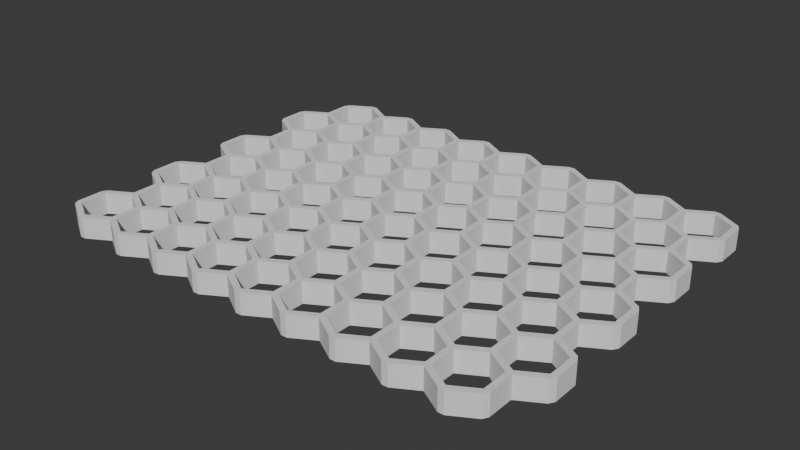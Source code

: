 # Source: IceHex.blend  (saved by Blender 4.2.66; exported with 4.5.12 LTS)
import bpy
from mathutils import Matrix  # noqa: F401  (used for matrix-valued properties, if any)

bpy.ops.wm.read_factory_settings(use_empty=True)
scene = bpy.context.scene
scene.name = 'Scene'

# ---- collections
col_collection = bpy.data.collections.new('Collection'); scene.collection.children.link(col_collection)

# ---- world
world_world = bpy.data.worlds.new('World'); scene.world = world_world
world_world.use_nodes = True; world_world.node_tree.nodes.clear()
_N = world_world.node_tree.nodes; _L = world_world.node_tree.links
n0 = _N.new('ShaderNodeOutputWorld'); n0.name = 'World Output'; n0.location = (300, 300)
n1 = _N.new('ShaderNodeBackground'); n1.name = 'Background'; n1.location = (10, 300)
n1.inputs[0].default_value = (0.05088, 0.05088, 0.05088, 1.0)
_L.new(n1.outputs[0], n0.inputs[0])
n0.is_active_output = True
world_world.color = (0.05088, 0.05088, 0.05088)
world_world.sun_shadow_jitter_overblur = 0.0

# ---- meshes
me_honeycomb = bpy.data.meshes.new('HoneyComb')
me_honeycomb.from_pydata([(-3.731, -3.154, 0.0), (-4.114, -2.933, 0.0), (-2.865, -3.154, 0.0), (-3.248, -2.933, 0.0), (-3.631, -3.154, 0.0), (-1.999, -3.154, 0.0), (-2.382, -2.933, 0.0), (-2.765, -3.154, 0.0), (-1.133, -3.154, 0.0), (-1.516, -2.933, 0.0), (-1.899, -3.154, 0.0), (-0.2665, -3.154, 0.0), (-0.6495, -2.933, 0.0), (-1.033, -3.154, 0.0), (0.5995, -3.154, 0.0), (0.2165, -2.933, 0.0), (-0.1665, -3.154, 0.0), (1.466, -3.154, 0.0), (1.083, -2.933, 0.0), (0.6995, -3.154, 0.0), (2.332, -3.154, 0.0), (1.949, -2.933, 0.0), (1.566, -3.154, 0.0), (3.198, -3.154, 0.0), (2.815, -2.933, 0.0), (2.432, -3.154, 0.0), (3.681, -2.933, 0.0), (3.298, -3.154, 0.0), (-4.164, -2.404, 0.0), (-4.164, -2.846, 0.0), (-3.298, -2.404, 0.0), (-3.681, -2.183, 0.0), (-4.064, -2.404, 0.0), (-4.064, -2.846, 0.0), (-3.681, -3.067, 0.0), (-3.298, -2.846, 0.0), (-2.432, -2.404, 0.0), (-2.815, -2.183, 0.0), (-3.198, -2.404, 0.0), (-3.198, -2.846, 0.0), (-2.815, -3.067, 0.0), (-2.432, -2.846, 0.0), (-1.566, -2.404, 0.0), (-1.949, -2.183, 0.0), (-2.332, -2.404, 0.0), (-2.332, -2.846, 0.0), (-1.949, -3.067, 0.0), (-1.566, -2.846, 0.0), (-0.6995, -2.404, 0.0), (-1.083, -2.183, 0.0), (-1.466, -2.404, 0.0), (-1.466, -2.846, 0.0), (-1.083, -3.067, 0.0), (-0.6995, -2.846, 0.0), (0.1665, -2.404, 0.0), (-0.2165, -2.183, 0.0), (-0.5995, -2.404, 0.0), (-0.5995, -2.846, 0.0), (-0.2165, -3.067, 0.0), (0.1665, -2.846, 0.0), (1.033, -2.404, 0.0), (0.6495, -2.183, 0.0), (0.2665, -2.404, 0.0), (0.2665, -2.846, 0.0), (0.6495, -3.067, 0.0), (1.033, -2.846, 0.0), (1.899, -2.404, 0.0), (1.516, -2.183, 0.0), (1.133, -2.404, 0.0), (1.133, -2.846, 0.0), (1.516, -3.067, 0.0), (1.899, -2.846, 0.0), (2.765, -2.404, 0.0), (2.382, -2.183, 0.0), (1.999, -2.404, 0.0), (1.999, -2.846, 0.0), (2.382, -3.067, 0.0), (2.765, -2.846, 0.0), (3.631, -2.404, 0.0), (3.248, -2.183, 0.0), (2.865, -2.404, 0.0), (2.865, -2.846, 0.0), (3.248, -3.067, 0.0), (3.631, -2.846, 0.0), (4.114, -2.183, 0.0), (3.731, -2.404, 0.0), (3.731, -2.846, 0.0), (-3.731, -1.654, 0.0), (-4.114, -1.433, 0.0), (-4.114, -2.317, 0.0), (-3.731, -2.096, 0.0), (-2.865, -1.654, 0.0), (-3.248, -1.433, 0.0), (-3.631, -1.654, 0.0), (-3.631, -2.096, 0.0), (-3.248, -2.317, 0.0), (-2.865, -2.096, 0.0), (-1.999, -1.654, 0.0), (-2.382, -1.433, 0.0), (-2.765, -1.654, 0.0), (-2.765, -2.096, 0.0), (-2.382, -2.317, 0.0), (-1.999, -2.096, 0.0), (-1.133, -1.654, 0.0), (-1.516, -1.433, 0.0), (-1.899, -1.654, 0.0), (-1.899, -2.096, 0.0), (-1.516, -2.317, 0.0), (-1.133, -2.096, 0.0), (-0.2665, -1.654, 0.0), (-0.6495, -1.433, 0.0), (-1.033, -1.654, 0.0), (-1.033, -2.096, 0.0), (-0.6495, -2.317, 0.0), (-0.2665, -2.096, 0.0), (0.5995, -1.654, 0.0), (0.2165, -1.433, 0.0), (-0.1665, -1.654, 0.0), (-0.1665, -2.096, 0.0), (0.2165, -2.317, 0.0), (0.5995, -2.096, 0.0), (1.466, -1.654, 0.0), (1.083, -1.433, 0.0), (0.6995, -1.654, 0.0), (0.6995, -2.096, 0.0), (1.083, -2.317, 0.0), (1.466, -2.096, 0.0), (2.332, -1.654, 0.0), (1.949, -1.433, 0.0), (1.566, -1.654, 0.0), (1.566, -2.096, 0.0), (1.949, -2.317, 0.0), (2.332, -2.096, 0.0), (3.198, -1.654, 0.0), (2.815, -1.433, 0.0), (2.432, -1.654, 0.0), (2.432, -2.096, 0.0), (2.815, -2.317, 0.0), (3.198, -2.096, 0.0), (4.064, -1.654, 0.0), (3.681, -1.433, 0.0), (3.298, -1.654, 0.0), (3.298, -2.096, 0.0), (3.681, -2.317, 0.0), (4.064, -2.096, 0.0), (4.164, -1.654, 0.0), (4.164, -2.096, 0.0), (-4.164, -0.9039, 0.0), (-4.164, -1.346, 0.0), (-3.298, -0.9039, 0.0), (-3.681, -0.6827, 0.0), (-4.064, -0.9039, 0.0), (-4.064, -1.346, 0.0), (-3.681, -1.567, 0.0), (-3.298, -1.346, 0.0), (-2.432, -0.9039, 0.0), (-2.815, -0.6827, 0.0), (-3.198, -0.9039, 0.0), (-3.198, -1.346, 0.0), (-2.815, -1.567, 0.0), (-2.432, -1.346, 0.0), (-1.566, -0.9039, 0.0), (-1.949, -0.6827, 0.0), (-2.332, -0.9039, 0.0), (-2.332, -1.346, 0.0), (-1.949, -1.567, 0.0), (-1.566, -1.346, 0.0), (-0.6995, -0.9039, 0.0), (-1.083, -0.6827, 0.0), (-1.466, -0.9039, 0.0), (-1.466, -1.346, 0.0), (-1.083, -1.567, 0.0), (-0.6995, -1.346, 0.0), (0.1665, -0.9039, 0.0), (-0.2165, -0.6827, 0.0), (-0.5995, -0.9039, 0.0), (-0.5995, -1.346, 0.0), (-0.2165, -1.567, 0.0), (0.1665, -1.346, 0.0), (1.033, -0.9039, 0.0), (0.6495, -0.6827, 0.0), (0.2665, -0.9039, 0.0), (0.2665, -1.346, 0.0), (0.6495, -1.567, 0.0), (1.033, -1.346, 0.0), (1.899, -0.9039, 0.0), (1.516, -0.6827, 0.0), (1.133, -0.9039, 0.0), (1.133, -1.346, 0.0), (1.516, -1.567, 0.0), (1.899, -1.346, 0.0), (2.765, -0.9039, 0.0), (2.382, -0.6827, 0.0), (1.999, -0.9039, 0.0), (1.999, -1.346, 0.0), (2.382, -1.567, 0.0), (2.765, -1.346, 0.0), (3.631, -0.9039, 0.0), (3.248, -0.6827, 0.0), (2.865, -0.9039, 0.0), (2.865, -1.346, 0.0), (3.248, -1.567, 0.0), (3.631, -1.346, 0.0), (4.114, -0.6827, 0.0), (3.731, -0.9039, 0.0), (3.731, -1.346, 0.0), (4.114, -1.567, 0.0), (-3.731, -0.1539, 0.0), (-4.114, 0.06726, 0.0), (-4.114, -0.8173, 0.0), (-3.731, -0.5961, 0.0), (-2.865, -0.1539, 0.0), (-3.248, 0.06726, 0.0), (-3.631, -0.1539, 0.0), (-3.631, -0.5961, 0.0), (-3.248, -0.8173, 0.0), (-2.865, -0.5961, 0.0), (-1.999, -0.1539, 0.0), (-2.382, 0.06726, 0.0), (-2.765, -0.1539, 0.0), (-2.765, -0.5961, 0.0), (-2.382, -0.8173, 0.0), (-1.999, -0.5961, 0.0), (-1.133, -0.1539, 0.0), (-1.516, 0.06726, 0.0), (-1.899, -0.1539, 0.0), (-1.899, -0.5961, 0.0), (-1.516, -0.8173, 0.0), (-1.133, -0.5961, 0.0), (-0.2665, -0.1539, 0.0), (-0.6495, 0.06726, 0.0), (-1.033, -0.1539, 0.0), (-1.033, -0.5961, 0.0), (-0.6495, -0.8173, 0.0), (-0.2665, -0.5961, 0.0), (0.5995, -0.1539, 0.0), (0.2165, 0.06726, 0.0), (-0.1665, -0.1539, 0.0), (-0.1665, -0.5961, 0.0), (0.2165, -0.8173, 0.0), (0.5995, -0.5961, 0.0), (1.466, -0.1539, 0.0), (1.083, 0.06726, 0.0), (0.6995, -0.1539, 0.0), (0.6995, -0.5961, 0.0), (1.083, -0.8173, 0.0), (1.466, -0.5961, 0.0), (2.332, -0.1539, 0.0), (1.949, 0.06726, 0.0), (1.566, -0.1539, 0.0), (1.566, -0.5961, 0.0), (1.949, -0.8173, 0.0), (2.332, -0.5961, 0.0), (3.198, -0.1539, 0.0), (2.815, 0.06726, 0.0), (2.432, -0.1539, 0.0), (2.432, -0.5961, 0.0), (2.815, -0.8173, 0.0), (3.198, -0.5961, 0.0), (4.064, -0.1539, 0.0), (3.681, 0.06726, 0.0), (3.298, -0.1539, 0.0), (3.298, -0.5961, 0.0), (3.681, -0.8173, 0.0), (4.064, -0.5961, 0.0), (4.164, -0.1539, 0.0), (4.164, -0.5961, 0.0), (-4.164, 0.5961, 0.0), (-4.164, 0.1539, 0.0), (-3.298, 0.5961, 0.0), (-3.681, 0.8173, 0.0), (-4.064, 0.5961, 0.0), (-4.064, 0.1539, 0.0), (-3.681, -0.06726, 0.0), (-3.298, 0.1539, 0.0), (-2.432, 0.5961, 0.0), (-2.815, 0.8173, 0.0), (-3.198, 0.5961, 0.0), (-3.198, 0.1539, 0.0), (-2.815, -0.06726, 0.0), (-2.432, 0.1539, 0.0), (-1.566, 0.5961, 0.0), (-1.949, 0.8173, 0.0), (-2.332, 0.5961, 0.0), (-2.332, 0.1539, 0.0), (-1.949, -0.06726, 0.0), (-1.566, 0.1539, 0.0), (-0.6995, 0.5961, 0.0), (-1.083, 0.8173, 0.0), (-1.466, 0.5961, 0.0), (-1.466, 0.1539, 0.0), (-1.083, -0.06726, 0.0), (-0.6995, 0.1539, 0.0), (0.1665, 0.5961, 0.0), (-0.2165, 0.8173, 0.0), (-0.5995, 0.5961, 0.0), (-0.5995, 0.1539, 0.0), (-0.2165, -0.06726, 0.0), (0.1665, 0.1539, 0.0), (1.033, 0.5961, 0.0), (0.6495, 0.8173, 0.0), (0.2665, 0.5961, 0.0), (0.2665, 0.1539, 0.0), (0.6495, -0.06726, 0.0), (1.033, 0.1539, 0.0), (1.899, 0.5961, 0.0), (1.516, 0.8173, 0.0), (1.133, 0.5961, 0.0), (1.133, 0.1539, 0.0), (1.516, -0.06726, 0.0), (1.899, 0.1539, 0.0), (2.765, 0.5961, 0.0), (2.382, 0.8173, 0.0), (1.999, 0.5961, 0.0), (1.999, 0.1539, 0.0), (2.382, -0.06726, 0.0), (2.765, 0.1539, 0.0), (3.631, 0.5961, 0.0), (3.248, 0.8173, 0.0), (2.865, 0.5961, 0.0), (2.865, 0.1539, 0.0), (3.248, -0.06726, 0.0), (3.631, 0.1539, 0.0), (4.114, 0.8173, 0.0), (3.731, 0.5961, 0.0), (3.731, 0.1539, 0.0), (4.114, -0.06726, 0.0), (-3.731, 1.346, 0.0), (-4.114, 1.567, 0.0), (-4.114, 0.6827, 0.0), (-3.731, 0.9039, 0.0), (-2.865, 1.346, 0.0), (-3.248, 1.567, 0.0), (-3.631, 1.346, 0.0), (-3.631, 0.9039, 0.0), (-3.248, 0.6827, 0.0), (-2.865, 0.9039, 0.0), (-1.999, 1.346, 0.0), (-2.382, 1.567, 0.0), (-2.765, 1.346, 0.0), (-2.765, 0.9039, 0.0), (-2.382, 0.6827, 0.0), (-1.999, 0.9039, 0.0), (-1.133, 1.346, 0.0), (-1.516, 1.567, 0.0), (-1.899, 1.346, 0.0), (-1.899, 0.9039, 0.0), (-1.516, 0.6827, 0.0), (-1.133, 0.9039, 0.0), (-0.2665, 1.346, 0.0), (-0.6495, 1.567, 0.0), (-1.033, 1.346, 0.0), (-1.033, 0.9039, 0.0), (-0.6495, 0.6827, 0.0), (-0.2665, 0.9039, 0.0), (0.5995, 1.346, 0.0), (0.2165, 1.567, 0.0), (-0.1665, 1.346, 0.0), (-0.1665, 0.9039, 0.0), (0.2165, 0.6827, 0.0), (0.5995, 0.9039, 0.0), (1.466, 1.346, 0.0), (1.083, 1.567, 0.0), (0.6995, 1.346, 0.0), (0.6995, 0.9039, 0.0), (1.083, 0.6827, 0.0), (1.466, 0.9039, 0.0), (2.332, 1.346, 0.0), (1.949, 1.567, 0.0), (1.566, 1.346, 0.0), (1.566, 0.9039, 0.0), (1.949, 0.6827, 0.0), (2.332, 0.9039, 0.0), (3.198, 1.346, 0.0), (2.815, 1.567, 0.0), (2.432, 1.346, 0.0), (2.432, 0.9039, 0.0), (2.815, 0.6827, 0.0), (3.198, 0.9039, 0.0), (4.064, 1.346, 0.0), (3.681, 1.567, 0.0), (3.298, 1.346, 0.0), (3.298, 0.9039, 0.0), (3.681, 0.6827, 0.0), (4.064, 0.9039, 0.0), (4.164, 1.346, 0.0), (4.164, 0.9039, 0.0), (-4.164, 2.096, 0.0), (-4.164, 1.654, 0.0), (-3.298, 2.096, 0.0), (-3.681, 2.317, 0.0), (-4.064, 2.096, 0.0), (-4.064, 1.654, 0.0), (-3.681, 1.433, 0.0), (-3.298, 1.654, 0.0), (-2.432, 2.096, 0.0), (-2.815, 2.317, 0.0), (-3.198, 2.096, 0.0), (-3.198, 1.654, 0.0), (-2.815, 1.433, 0.0), (-2.432, 1.654, 0.0), (-1.566, 2.096, 0.0), (-1.949, 2.317, 0.0), (-2.332, 2.096, 0.0), (-2.332, 1.654, 0.0), (-1.949, 1.433, 0.0), (-1.566, 1.654, 0.0), (-0.6995, 2.096, 0.0), (-1.083, 2.317, 0.0), (-1.466, 2.096, 0.0), (-1.466, 1.654, 0.0), (-1.083, 1.433, 0.0), (-0.6995, 1.654, 0.0), (0.1665, 2.096, 0.0), (-0.2165, 2.317, 0.0), (-0.5995, 2.096, 0.0), (-0.5995, 1.654, 0.0), (-0.2165, 1.433, 0.0), (0.1665, 1.654, 0.0), (1.033, 2.096, 0.0), (0.6495, 2.317, 0.0), (0.2665, 2.096, 0.0), (0.2665, 1.654, 0.0), (0.6495, 1.433, 0.0), (1.033, 1.654, 0.0), (1.899, 2.096, 0.0), (1.516, 2.317, 0.0), (1.133, 2.096, 0.0), (1.133, 1.654, 0.0), (1.516, 1.433, 0.0), (1.899, 1.654, 0.0), (2.765, 2.096, 0.0), (2.382, 2.317, 0.0), (1.999, 2.096, 0.0), (1.999, 1.654, 0.0), (2.382, 1.433, 0.0), (2.765, 1.654, 0.0), (3.631, 2.096, 0.0), (3.248, 2.317, 0.0), (2.865, 2.096, 0.0), (2.865, 1.654, 0.0), (3.248, 1.433, 0.0), (3.631, 1.654, 0.0), (4.114, 2.317, 0.0), (3.731, 2.096, 0.0), (3.731, 1.654, 0.0), (4.114, 1.433, 0.0), (-3.731, 2.846, 0.0), (-4.114, 2.183, 0.0), (-3.731, 2.404, 0.0), (-2.865, 2.846, 0.0), (-3.248, 3.067, 0.0), (-3.631, 2.846, 0.0), (-3.631, 2.404, 0.0), (-3.248, 2.183, 0.0), (-2.865, 2.404, 0.0), (-1.999, 2.846, 0.0), (-2.382, 3.067, 0.0), (-2.765, 2.846, 0.0), (-2.765, 2.404, 0.0), (-2.382, 2.183, 0.0), (-1.999, 2.404, 0.0), (-1.133, 2.846, 0.0), (-1.516, 3.067, 0.0), (-1.899, 2.846, 0.0), (-1.899, 2.404, 0.0), (-1.516, 2.183, 0.0), (-1.133, 2.404, 0.0), (-0.2665, 2.846, 0.0), (-0.6495, 3.067, 0.0), (-1.033, 2.846, 0.0), (-1.033, 2.404, 0.0), (-0.6495, 2.183, 0.0), (-0.2665, 2.404, 0.0), (0.5995, 2.846, 0.0), (0.2165, 3.067, 0.0), (-0.1665, 2.846, 0.0), (-0.1665, 2.404, 0.0), (0.2165, 2.183, 0.0), (0.5995, 2.404, 0.0), (1.466, 2.846, 0.0), (1.083, 3.067, 0.0), (0.6995, 2.846, 0.0), (0.6995, 2.404, 0.0), (1.083, 2.183, 0.0), (1.466, 2.404, 0.0), (2.332, 2.846, 0.0), (1.949, 3.067, 0.0), (1.566, 2.846, 0.0), (1.566, 2.404, 0.0), (1.949, 2.183, 0.0), (2.332, 2.404, 0.0), (3.198, 2.846, 0.0), (2.815, 3.067, 0.0), (2.432, 2.846, 0.0), (2.432, 2.404, 0.0), (2.815, 2.183, 0.0), (3.198, 2.404, 0.0), (4.064, 2.846, 0.0), (3.681, 3.067, 0.0), (3.298, 2.846, 0.0), (3.298, 2.404, 0.0), (3.681, 2.183, 0.0), (4.064, 2.404, 0.0), (4.164, 2.846, 0.0), (4.164, 2.404, 0.0), (-3.681, 2.933, 0.0), (-3.298, 3.154, 0.0), (-3.198, 3.154, 0.0), (-2.815, 2.933, 0.0), (-2.432, 3.154, 0.0), (-2.332, 3.154, 0.0), (-1.949, 2.933, 0.0), (-1.566, 3.154, 0.0), (-1.466, 3.154, 0.0), (-1.083, 2.933, 0.0), (-0.6995, 3.154, 0.0), (-0.5995, 3.154, 0.0), (-0.2165, 2.933, 0.0), (0.1665, 3.154, 0.0), (0.2665, 3.154, 0.0), (0.6495, 2.933, 0.0), (1.033, 3.154, 0.0), (1.133, 3.154, 0.0), (1.516, 2.933, 0.0), (1.899, 3.154, 0.0), (1.999, 3.154, 0.0), (2.382, 2.933, 0.0), (2.765, 3.154, 0.0), (2.865, 3.154, 0.0), (3.248, 2.933, 0.0), (3.631, 3.154, 0.0), (3.731, 3.154, 0.0), (4.114, 2.933, 0.0)], [], [(3, 35, 34, 4), (4, 34, 0), (6, 41, 40, 7), (7, 40, 2), (9, 47, 46, 10), (10, 46, 5), (12, 53, 52, 13), (13, 52, 8), (15, 59, 58, 16), (16, 58, 11), (18, 65, 64, 19), (19, 64, 14), (21, 71, 70, 22), (22, 70, 17), (24, 77, 76, 25), (25, 76, 20), (26, 83, 82, 27), (27, 82, 23), (508, 507, 451), (508, 451, 450, 509), (511, 510, 457), (511, 457, 456, 512), (514, 513, 463), (514, 463, 462, 515), (517, 516, 469), (517, 469, 468, 518), (520, 519, 475), (520, 475, 474, 521), (523, 522, 481), (523, 481, 480, 524), (526, 525, 487), (526, 487, 486, 527), (529, 528, 493), (529, 493, 492, 530), (31, 90, 89, 32), (32, 89, 28), (32, 28, 29, 33), (33, 29, 1), (33, 1, 0, 34), (37, 96, 95, 38), (38, 95, 30), (38, 30, 35, 39), (39, 35, 3), (39, 3, 2, 40), (43, 102, 101, 44), (44, 101, 36), (44, 36, 41, 45), (45, 41, 6), (45, 6, 5, 46), (49, 108, 107, 50), (50, 107, 42), (50, 42, 47, 51), (51, 47, 9), (51, 9, 8, 52), (55, 114, 113, 56), (56, 113, 48), (56, 48, 53, 57), (57, 53, 12), (57, 12, 11, 58), (61, 120, 119, 62), (62, 119, 54), (62, 54, 59, 63), (63, 59, 15), (63, 15, 14, 64), (67, 126, 125, 68), (68, 125, 60), (68, 60, 65, 69), (69, 65, 18), (69, 18, 17, 70), (73, 132, 131, 74), (74, 131, 66), (74, 66, 71, 75), (75, 71, 21), (75, 21, 20, 76), (79, 138, 137, 80), (80, 137, 72), (80, 72, 77, 81), (81, 77, 24), (81, 24, 23, 82), (92, 154, 153, 93), (93, 153, 87), (93, 87, 90, 94), (94, 90, 31), (94, 31, 30, 95), (98, 160, 159, 99), (99, 159, 91), (99, 91, 96, 100), (100, 96, 37), (100, 37, 36, 101), (104, 166, 165, 105), (105, 165, 97), (105, 97, 102, 106), (106, 102, 43), (106, 43, 42, 107), (110, 172, 171, 111), (111, 171, 103), (111, 103, 108, 112), (112, 108, 49), (112, 49, 48, 113), (116, 178, 177, 117), (117, 177, 109), (117, 109, 114, 118), (118, 114, 55), (118, 55, 54, 119), (122, 184, 183, 123), (123, 183, 115), (123, 115, 120, 124), (124, 120, 61), (124, 61, 60, 125), (128, 190, 189, 129), (129, 189, 121), (129, 121, 126, 130), (130, 126, 67), (130, 67, 66, 131), (134, 196, 195, 135), (135, 195, 127), (135, 127, 132, 136), (136, 132, 73), (136, 73, 72, 137), (140, 202, 201, 141), (141, 201, 133), (141, 133, 138, 142), (142, 138, 79), (142, 79, 78, 143), (150, 210, 209, 151), (151, 209, 147), (151, 147, 148, 152), (152, 148, 88), (152, 88, 87, 153), (156, 216, 215, 157), (157, 215, 149), (157, 149, 154, 158), (158, 154, 92), (158, 92, 91, 159), (162, 222, 221, 163), (163, 221, 155), (163, 155, 160, 164), (164, 160, 98), (164, 98, 97, 165), (168, 228, 227, 169), (169, 227, 161), (169, 161, 166, 170), (170, 166, 104), (170, 104, 103, 171), (174, 234, 233, 175), (175, 233, 167), (175, 167, 172, 176), (176, 172, 110), (176, 110, 109, 177), (180, 240, 239, 181), (181, 239, 173), (181, 173, 178, 182), (182, 178, 116), (182, 116, 115, 183), (186, 246, 245, 187), (187, 245, 179), (187, 179, 184, 188), (188, 184, 122), (188, 122, 121, 189), (192, 252, 251, 193), (193, 251, 185), (193, 185, 190, 194), (194, 190, 128), (194, 128, 127, 195), (198, 258, 257, 199), (199, 257, 191), (199, 191, 196, 200), (200, 196, 134), (200, 134, 133, 201), (212, 274, 273, 213), (213, 273, 207), (213, 207, 210, 214), (214, 210, 150), (214, 150, 149, 215), (218, 280, 279, 219), (219, 279, 211), (219, 211, 216, 220), (220, 216, 156), (220, 156, 155, 221), (224, 286, 285, 225), (225, 285, 217), (225, 217, 222, 226), (226, 222, 162), (226, 162, 161, 227), (230, 292, 291, 231), (231, 291, 223), (231, 223, 228, 232), (232, 228, 168), (232, 168, 167, 233), (236, 298, 297, 237), (237, 297, 229), (237, 229, 234, 238), (238, 234, 174), (238, 174, 173, 239), (242, 304, 303, 243), (243, 303, 235), (243, 235, 240, 244), (244, 240, 180), (244, 180, 179, 245), (248, 310, 309, 249), (249, 309, 241), (249, 241, 246, 250), (250, 246, 186), (250, 186, 185, 251), (254, 316, 315, 255), (255, 315, 247), (255, 247, 252, 256), (256, 252, 192), (256, 192, 191, 257), (260, 322, 321, 261), (261, 321, 253), (261, 253, 258, 262), (262, 258, 198), (262, 198, 197, 263), (270, 330, 329, 271), (271, 329, 267), (271, 267, 268, 272), (272, 268, 208), (272, 208, 207, 273), (276, 336, 335, 277), (277, 335, 269), (277, 269, 274, 278), (278, 274, 212), (278, 212, 211, 279), (282, 342, 341, 283), (283, 341, 275), (283, 275, 280, 284), (284, 280, 218), (284, 218, 217, 285), (288, 348, 347, 289), (289, 347, 281), (289, 281, 286, 290), (290, 286, 224), (290, 224, 223, 291), (294, 354, 353, 295), (295, 353, 287), (295, 287, 292, 296), (296, 292, 230), (296, 230, 229, 297), (300, 360, 359, 301), (301, 359, 293), (301, 293, 298, 302), (302, 298, 236), (302, 236, 235, 303), (306, 366, 365, 307), (307, 365, 299), (307, 299, 304, 308), (308, 304, 242), (308, 242, 241, 309), (312, 372, 371, 313), (313, 371, 305), (313, 305, 310, 314), (314, 310, 248), (314, 248, 247, 315), (318, 378, 377, 319), (319, 377, 311), (319, 311, 316, 320), (320, 316, 254), (320, 254, 253, 321), (332, 394, 393, 333), (333, 393, 327), (333, 327, 330, 334), (334, 330, 270), (334, 270, 269, 335), (338, 400, 399, 339), (339, 399, 331), (339, 331, 336, 340), (340, 336, 276), (340, 276, 275, 341), (344, 406, 405, 345), (345, 405, 337), (345, 337, 342, 346), (346, 342, 282), (346, 282, 281, 347), (350, 412, 411, 351), (351, 411, 343), (351, 343, 348, 352), (352, 348, 288), (352, 288, 287, 353), (356, 418, 417, 357), (357, 417, 349), (357, 349, 354, 358), (358, 354, 294), (358, 294, 293, 359), (362, 424, 423, 363), (363, 423, 355), (363, 355, 360, 364), (364, 360, 300), (364, 300, 299, 365), (368, 430, 429, 369), (369, 429, 361), (369, 361, 366, 370), (370, 366, 306), (370, 306, 305, 371), (374, 436, 435, 375), (375, 435, 367), (375, 367, 372, 376), (376, 372, 312), (376, 312, 311, 377), (380, 442, 441, 381), (381, 441, 373), (381, 373, 378, 382), (382, 378, 318), (382, 318, 317, 383), (390, 449, 448, 391), (391, 448, 387), (391, 387, 388, 392), (392, 388, 328), (392, 328, 327, 393), (396, 455, 454, 397), (397, 454, 389), (397, 389, 394, 398), (398, 394, 332), (398, 332, 331, 399), (402, 461, 460, 403), (403, 460, 395), (403, 395, 400, 404), (404, 400, 338), (404, 338, 337, 405), (408, 467, 466, 409), (409, 466, 401), (409, 401, 406, 410), (410, 406, 344), (410, 344, 343, 411), (414, 473, 472, 415), (415, 472, 407), (415, 407, 412, 416), (416, 412, 350), (416, 350, 349, 417), (420, 479, 478, 421), (421, 478, 413), (421, 413, 418, 422), (422, 418, 356), (422, 356, 355, 423), (426, 485, 484, 427), (427, 484, 419), (427, 419, 424, 428), (428, 424, 362), (428, 362, 361, 429), (432, 491, 490, 433), (433, 490, 425), (433, 425, 430, 434), (434, 430, 368), (434, 368, 367, 435), (438, 497, 496, 439), (439, 496, 431), (439, 431, 436, 440), (440, 436, 374), (440, 374, 373, 441), (451, 507, 506, 452), (452, 506, 447), (452, 447, 449, 453), (453, 449, 390), (453, 390, 389, 454), (457, 510, 509, 458), (458, 509, 450), (458, 450, 455, 459), (459, 455, 396), (459, 396, 395, 460), (463, 513, 512, 464), (464, 512, 456), (464, 456, 461, 465), (465, 461, 402), (465, 402, 401, 466), (469, 516, 515, 470), (470, 515, 462), (470, 462, 467, 471), (471, 467, 408), (471, 408, 407, 472), (475, 519, 518, 476), (476, 518, 468), (476, 468, 473, 477), (477, 473, 414), (477, 414, 413, 478), (481, 522, 521, 482), (482, 521, 474), (482, 474, 479, 483), (483, 479, 420), (483, 420, 419, 484), (487, 525, 524, 488), (488, 524, 480), (488, 480, 485, 489), (489, 485, 426), (489, 426, 425, 490), (493, 528, 527, 494), (494, 527, 486), (494, 486, 491, 495), (495, 491, 432), (495, 432, 431, 496), (499, 531, 530, 500), (500, 530, 492), (500, 492, 497, 501), (501, 497, 438), (501, 438, 437, 502), (84, 144, 143, 85), (85, 143, 78), (85, 78, 83, 86), (86, 83, 26), (145, 206, 139), (145, 139, 144, 146), (146, 144, 84), (203, 264, 263, 204), (204, 263, 197), (204, 197, 202, 205), (205, 202, 140), (205, 140, 139, 206), (265, 326, 259), (265, 259, 264, 266), (266, 264, 203), (323, 384, 383, 324), (324, 383, 317), (324, 317, 322, 325), (325, 322, 260), (325, 260, 259, 326), (385, 446, 379), (385, 379, 384, 386), (386, 384, 323), (443, 503, 502, 444), (444, 502, 437), (444, 437, 442, 445), (445, 442, 380), (445, 380, 379, 446), (504, 533, 498), (504, 498, 503, 505), (505, 503, 443), (532, 531, 499), (532, 499, 498, 533)])
me_honeycomb.update()

# ---- objects
ob_honeycomb = bpy.data.objects.new('HoneyComb', me_honeycomb)

# ---- transforms, parenting, visibility, modifiers, constraints
ob_honeycomb.location = (0.0, 0.0, 0.0)
_m = ob_honeycomb.modifiers.new('Solidify', 'SOLIDIFY')
_m.thickness = 0.36

# ---- collection membership
col_collection.objects.link(ob_honeycomb)

# ---- scene / render settings (as saved in the file)
scene.frame_start = 1; scene.frame_end = 250; scene.frame_set(1)
scene.render.engine = 'BLENDER_EEVEE_NEXT'
bpy.context.view_layer.update()

# ---- added for rendering (the .blend has no active camera and no usable light): camera, sun
cam_auto = bpy.data.cameras.new('AutoCamera')
cam_auto.lens = 50.0
cam_auto.sensor_width = 36.0
cam_auto.clip_end = 1000.0
ob_auto_camera = bpy.data.objects.new('AutoCamera', cam_auto)
scene.collection.objects.link(ob_auto_camera)
ob_auto_camera.location = (9.67114, -11.6054, 7.55692)
ob_auto_camera.rotation_euler = (1.09748, -7.21219e-08, 0.694738)
scene.camera = ob_auto_camera
light_auto_sun = bpy.data.lights.new('AutoSun', 'SUN')
light_auto_sun.energy = 3.0
light_auto_sun.angle = 0.0523599
ob_auto_sun = bpy.data.objects.new('AutoSun', light_auto_sun)
scene.collection.objects.link(ob_auto_sun)
ob_auto_sun.rotation_euler = (0.872665, 0.174533, 0.523599)
bpy.context.view_layer.update()
